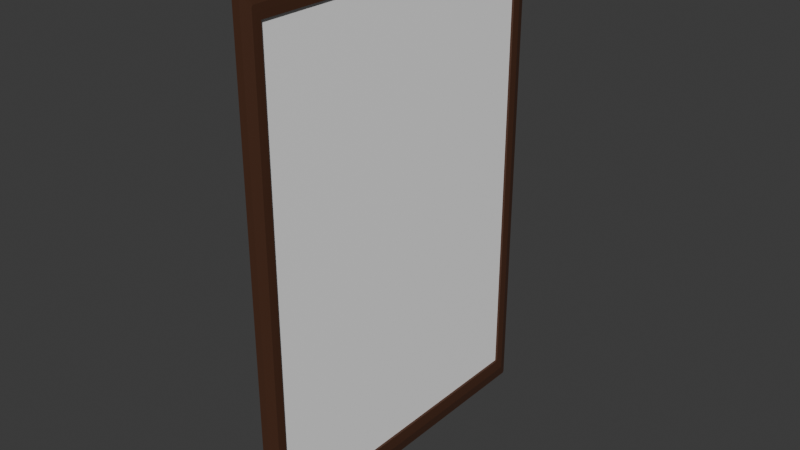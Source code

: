 # Source: PaintingFrame.blend  (saved by Blender 4.5.90; exported with 4.5.12 LTS)
import bpy
from mathutils import Matrix  # noqa: F401  (used for matrix-valued properties, if any)

bpy.ops.wm.read_factory_settings(use_empty=True)
scene = bpy.context.scene
scene.name = 'Scene'

# ---- collections
col_collection = bpy.data.collections.new('Collection'); scene.collection.children.link(col_collection)

# ---- materials (node trees are filled in below, after node groups)
mat_wooden = bpy.data.materials.new('Wooden')
mat_painting = bpy.data.materials.new('Painting')

# ---- material node trees
mat_wooden.use_nodes = True; mat_wooden.node_tree.nodes.clear()
_N = mat_wooden.node_tree.nodes; _L = mat_wooden.node_tree.links
n0 = _N.new('ShaderNodeBsdfPrincipled'); n0.name = '原理化 BSDF'; n0.location = (-200, 100)
n0.inputs[0].default_value = (0.06594, 0.02175, 0.007355, 1.0)
n0.inputs[2].default_value = 0.7143
n1 = _N.new('ShaderNodeOutputMaterial'); n1.name = '材质输出'; n1.location = (200, 100)
_L.new(n0.outputs[0], n1.inputs[0])
n1.is_active_output = True
mat_painting.use_nodes = True; mat_painting.node_tree.nodes.clear()
_N = mat_painting.node_tree.nodes; _L = mat_painting.node_tree.links
n0 = _N.new('ShaderNodeBsdfPrincipled'); n0.name = '原理化 BSDF'; n0.location = (-200, 100)
n0.inputs[0].default_value = (1.0, 1.0, 1.0, 1.0)
n1 = _N.new('ShaderNodeOutputMaterial'); n1.name = '材质输出'; n1.location = (200, 100)
_L.new(n0.outputs[0], n1.inputs[0])
n1.is_active_output = True

# ---- world
world_world = bpy.data.worlds.new('World'); scene.world = world_world
world_world.use_nodes = True; world_world.node_tree.nodes.clear()
_N = world_world.node_tree.nodes; _L = world_world.node_tree.links
n0 = _N.new('ShaderNodeOutputWorld'); n0.name = 'World Output'; n0.location = (200, 100)
n1 = _N.new('ShaderNodeBackground'); n1.name = 'Background'; n1.location = (-200, 100)
n1.inputs[0].default_value = (0.05088, 0.05088, 0.05088, 1.0)
_L.new(n1.outputs[0], n0.inputs[0])
n0.is_active_output = True
world_world.color = (0.05088, 0.05088, 0.05088)
world_world.sun_shadow_jitter_overblur = 0.0

# ---- meshes
me_x = bpy.data.meshes.new('立方体')
me_x.from_pydata([(0.4054, 0.9, 0.9), (0.4054, 0.9, -0.9), (0.4054, -0.9, -0.9), (0.4054, -0.9, 0.9), (1.0, 0.9265, 0.9265), (0.9735, 0.9, 0.9), (0.9735, 0.9, -0.9), (1.0, 0.9265, -0.9265), (0.9735, -0.9, -0.9), (1.0, -0.9265, -0.9265), (1.0, -0.9265, 0.9265), (0.9735, -0.9, 0.9), (-1.0, -0.9926, -1.0), (-1.0, -1.0, -0.9926), (-1.0, -1.0, 0.9926), (-1.0, -0.9926, 1.0), (-1.0, 1.0, -0.9926), (-1.0, 0.9926, -1.0), (-1.0, 0.9926, 1.0), (-1.0, 1.0, 0.9926), (1.0, -0.9497, -0.9423), (1.0, -0.9423, -0.9497), (1.0, -0.9444, -0.9444), (0.4657, -1.0, -0.9926), (0.4657, -0.9926, -1.0), (0.4657, -0.9926, 1.0), (0.4657, -1.0, 0.9926), (1.0, -0.9423, 0.9497), (1.0, -0.9497, 0.9423), (1.0, -0.9444, 0.9444), (1.0, 0.9423, -0.9497), (1.0, 0.9497, -0.9423), (1.0, 0.9444, -0.9444), (0.4657, 0.9926, -1.0), (0.4657, 1.0, -0.9926), (0.4657, 1.0, 0.9926), (0.4657, 0.9926, 1.0), (1.0, 0.9497, 0.9423), (1.0, 0.9423, 0.9497), (1.0, 0.9444, 0.9444)], [], [(1, 0, 3, 2), (5, 6, 7, 4), (9, 7, 6, 8), (4, 10, 11, 5), (10, 9, 8, 11), (5, 11, 3, 0), (6, 5, 0, 1), (8, 6, 1, 2), (11, 8, 2, 3), (20, 21, 22), (27, 28, 29), (30, 31, 32), (37, 38, 39), (36, 38, 37, 35), (30, 33, 34, 31), (20, 23, 24, 21), (26, 28, 27, 25), (12, 24, 23, 13), (25, 15, 14, 26), (16, 34, 33, 17), (35, 19, 18, 36), (17, 33, 24, 12), (12, 13, 14, 15, 18, 19, 16, 17), (23, 26, 14, 13), (36, 18, 15, 25), (16, 19, 35, 34), (26, 23, 20, 28), (29, 28, 20, 22, 9, 10), (24, 33, 30, 21), (22, 21, 30, 32, 7, 9), (36, 25, 27, 38), (39, 38, 27, 29, 10, 4), (32, 31, 37, 39, 4, 7), (37, 31, 34, 35)])
_uv = me_x.uv_layers.new(name='UV贴图')
_uv.uv.foreach_set('vector', [0.6517, 0.9524, 0.351, 0.9524, 0.351, 0.6516, 0.6517, 0.6516, 0.2034, 0.6729, 0.2034, 0.9736, 0.1989, 0.9781, 0.1989, 0.6685, 0.09944, 0.6685, 0.09944, 0.9781, 0.09487, 0.9736, 0.09487, 0.6729, 0.09944, 0.9781, 0.09944, 0.6685, 0.104, 0.6729, 0.104, 0.9736, 0.7678, 0.6685, 0.7678, 0.9781, 0.7632, 0.9737, 0.7632, 0.673, 0.104, 0.9736, 0.104, 0.6729, 0.1989, 0.6729, 0.1989, 0.9736, 0.2034, 0.9736, 0.2034, 0.6729, 0.2983, 0.6729, 0.2983, 0.9736, 0.09487, 0.6729, 0.09487, 0.9736, 1.183e-09, 0.9736, 2.389e-08, 0.6729, 0.7632, 0.673, 0.7632, 0.9737, 0.6683, 0.9737, 0.6683, 0.673, 0.6671, 0.3343, 0.6683, 0.3355, 0.6674, 0.3352, 0.351, 0.3355, 0.3522, 0.3343, 0.3518, 0.3352, 0.6683, 0.6504, 0.6671, 0.6516, 0.6674, 0.6508, 0.3522, 0.6516, 0.351, 0.6504, 0.3518, 0.6508, 1.316e-08, 0.08949, 0.008407, 1.059e-08, 0.009647, 3.881e-05, 0.00124, 0.08953, 0.3258, 3.455e-08, 0.3342, 0.08949, 0.3329, 0.08953, 0.3245, 3.883e-05, 0.6587, 0.3343, 0.6671, 0.2448, 0.6683, 0.2448, 0.6599, 0.3343, 0.3354, 0.2448, 0.3438, 0.3343, 0.3426, 0.3343, 0.3342, 0.2448, 0.6683, 3.883e-05, 0.6683, 0.2448, 0.6671, 0.2448, 0.6671, 3.045e-08, 0.3342, 0.2448, 0.3342, 3.88e-05, 0.3354, 5.404e-09, 0.3354, 0.2448, 0.3329, 0.3343, 0.3329, 0.08953, 0.3342, 0.08949, 0.3342, 0.3343, 0.00124, 0.08953, 0.00124, 0.3343, -5.318e-09, 0.3343, 1.316e-08, 0.08949, 0.6683, 0.3343, 0.6683, 0.08949, 1.0, 0.08949, 1.0, 0.3343, 0.3342, 0.6672, 0.3329, 0.6685, 0.00124, 0.6685, 9.379e-09, 0.6672, 3.442e-08, 0.3355, 0.00124, 0.3343, 0.3329, 0.3343, 0.3342, 0.3355, 0.6671, 0.2448, 0.3354, 0.2448, 0.3354, 5.404e-09, 0.6671, 3.045e-08, 0.6683, 0.579, 0.6683, 0.3343, 1.0, 0.3343, 1.0, 0.579, 0.3329, 0.3343, 0.00124, 0.3343, 0.00124, 0.08953, 0.3329, 0.08953, 0.3354, 0.2448, 0.6671, 0.2448, 0.6587, 0.3343, 0.3438, 0.3343, 0.3518, 0.3352, 0.3522, 0.3343, 0.6671, 0.3343, 0.6674, 0.3352, 0.6645, 0.3382, 0.3548, 0.3382, 1.0, 0.08949, 0.6683, 0.08949, 0.6767, 9.959e-09, 0.9916, 9.959e-09, 0.6674, 0.3352, 0.6683, 0.3355, 0.6683, 0.6504, 0.6674, 0.6508, 0.6645, 0.6478, 0.6645, 0.3382, 0.6683, 0.579, 1.0, 0.579, 0.9916, 0.6685, 0.6767, 0.6685, 0.3518, 0.6508, 0.351, 0.6504, 0.351, 0.3355, 0.3518, 0.3352, 0.3548, 0.3382, 0.3548, 0.6478, 0.6674, 0.6508, 0.6671, 0.6516, 0.3522, 0.6516, 0.3518, 0.6508, 0.3548, 0.6478, 0.6645, 0.6478, 0.009647, 3.881e-05, 0.3245, 3.883e-05, 0.3329, 0.08953, 0.00124, 0.08953])
me_x.materials.append(mat_wooden)
me_x.update()
me_x_1 = bpy.data.meshes.new('平面')
me_x_1.from_pydata([(0.005048, -0.3154, 0.4506), (0.005048, -0.3154, -0.4506), (0.005048, 0.3154, 0.4506), (0.005048, 0.3154, -0.4506)], [], [(0, 1, 3, 2)])
_uv = me_x_1.uv_layers.new(name='UV贴图')
_uv.uv.foreach_set('vector', [0.0, 0.0, 1.0, 0.0, 1.0, 1.0, 0.0, 1.0])
me_x_1.materials.append(mat_painting)
me_x_1.update()

# ---- objects
ob_x = bpy.data.objects.new('立方体', me_x)
ob_x_1 = bpy.data.objects.new('平面', me_x_1)

# ---- transforms, parenting, visibility, modifiers, constraints
ob_x.location = (0.0, 0.0, 0.0)
ob_x.scale = (0.01, 0.35, 0.5)
ob_x_1.location = (0.0, 0.0, 0.0)

# ---- collection membership
col_collection.objects.link(ob_x)
col_collection.objects.link(ob_x_1)

# ---- scene / render settings (as saved in the file)
scene.frame_start = 1; scene.frame_end = 250; scene.frame_set(1)
scene.render.engine = 'BLENDER_EEVEE_NEXT'
bpy.context.view_layer.update()

# ---- added for rendering (the .blend has no active camera and no usable light): camera, sun
cam_auto = bpy.data.cameras.new('AutoCamera')
cam_auto.lens = 50.0
cam_auto.sensor_width = 36.0
cam_auto.clip_end = 1000.0
ob_auto_camera = bpy.data.objects.new('AutoCamera', cam_auto)
scene.collection.objects.link(ob_auto_camera)
ob_auto_camera.location = (1.12953, -1.35544, 0.903626)
ob_auto_camera.rotation_euler = (1.09748, -7.21219e-08, 0.694738)
scene.camera = ob_auto_camera
light_auto_sun = bpy.data.lights.new('AutoSun', 'SUN')
light_auto_sun.energy = 3.0
light_auto_sun.angle = 0.0523599
ob_auto_sun = bpy.data.objects.new('AutoSun', light_auto_sun)
scene.collection.objects.link(ob_auto_sun)
ob_auto_sun.rotation_euler = (0.872665, 0.174533, 0.523599)
bpy.context.view_layer.update()
